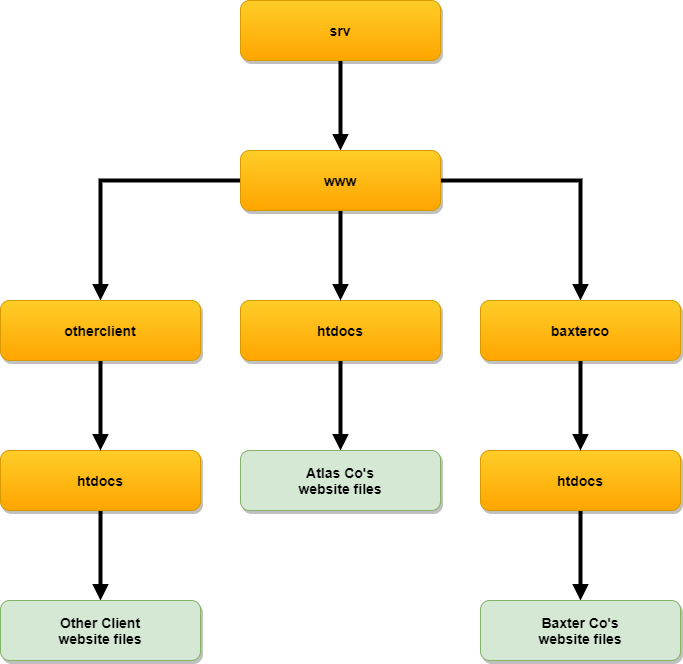

The diagram above was exported from draw.io. Its source (the exported page's mxGraphModel, read from the mxfile embedded in the PNG):
<mxGraphModel dx="1420" dy="1832" grid="1" gridSize="10" guides="1" tooltips="1" connect="1" arrows="1" fold="1" page="1" pageScale="1.5" pageWidth="1169" pageHeight="827" background="none" math="0" shadow="0">
  <root>
    <mxCell id="0" />
    <mxCell id="1" parent="0" />
    <mxCell id="1M8Vu2A8pGyiA1QOTq58-61" value="" style="edgeStyle=orthogonalEdgeStyle;orthogonalLoop=1;jettySize=auto;html=1;strokeWidth=4;rounded=0;endArrow=block;endFill=1;" parent="1" source="2" target="1M8Vu2A8pGyiA1QOTq58-60" edge="1">
      <mxGeometry relative="1" as="geometry" />
    </mxCell>
    <mxCell id="2" value="srv" style="rounded=1;fillColor=#ffcd28;strokeColor=#d79b00;shadow=1;fontStyle=1;fontSize=14;gradientColor=#ffa500;" parent="1" vertex="1">
      <mxGeometry x="540" y="350" width="200" height="60" as="geometry" />
    </mxCell>
    <mxCell id="1M8Vu2A8pGyiA1QOTq58-73" style="edgeStyle=orthogonalEdgeStyle;rounded=0;orthogonalLoop=1;jettySize=auto;html=1;entryX=0.5;entryY=0;entryDx=0;entryDy=0;strokeWidth=4;endArrow=block;endFill=1;" parent="1" source="5" target="1M8Vu2A8pGyiA1QOTq58-71" edge="1">
      <mxGeometry relative="1" as="geometry" />
    </mxCell>
    <mxCell id="5" value="htdocs" style="rounded=1;fillColor=#ffcd28;strokeColor=#d79b00;shadow=1;fontStyle=1;fontSize=14;gradientColor=#ffa500;" parent="1" vertex="1">
      <mxGeometry x="540" y="650" width="200" height="60" as="geometry" />
    </mxCell>
    <mxCell id="1M8Vu2A8pGyiA1QOTq58-70" value="" style="edgeStyle=orthogonalEdgeStyle;rounded=0;orthogonalLoop=1;jettySize=auto;html=1;strokeWidth=4;endArrow=block;endFill=1;" parent="1" source="6" target="1M8Vu2A8pGyiA1QOTq58-69" edge="1">
      <mxGeometry relative="1" as="geometry" />
    </mxCell>
    <mxCell id="6" value="htdocs" style="rounded=1;fillColor=#ffcd28;strokeColor=#d79b00;shadow=1;fontStyle=1;fontSize=14;gradientColor=#ffa500;" parent="1" vertex="1">
      <mxGeometry x="780" y="800" width="200" height="60" as="geometry" />
    </mxCell>
    <mxCell id="1M8Vu2A8pGyiA1QOTq58-62" style="edgeStyle=orthogonalEdgeStyle;rounded=0;orthogonalLoop=1;jettySize=auto;html=1;entryX=0.5;entryY=0;entryDx=0;entryDy=0;strokeWidth=4;endArrow=block;endFill=1;" parent="1" source="1M8Vu2A8pGyiA1QOTq58-60" edge="1">
      <mxGeometry relative="1" as="geometry">
        <mxPoint x="640" y="650" as="targetPoint" />
      </mxGeometry>
    </mxCell>
    <mxCell id="BLk1o1OLyLMMzJrfQr27-11" style="edgeStyle=orthogonalEdgeStyle;rounded=0;orthogonalLoop=1;jettySize=auto;html=1;entryX=0.5;entryY=0;entryDx=0;entryDy=0;strokeWidth=4;endArrow=block;endFill=1;" parent="1" source="1M8Vu2A8pGyiA1QOTq58-60" target="BLk1o1OLyLMMzJrfQr27-8" edge="1">
      <mxGeometry relative="1" as="geometry" />
    </mxCell>
    <mxCell id="BLk1o1OLyLMMzJrfQr27-12" style="edgeStyle=orthogonalEdgeStyle;rounded=0;orthogonalLoop=1;jettySize=auto;html=1;entryX=0.5;entryY=0;entryDx=0;entryDy=0;strokeWidth=4;endArrow=block;endFill=1;" parent="1" source="1M8Vu2A8pGyiA1QOTq58-60" target="BLk1o1OLyLMMzJrfQr27-6" edge="1">
      <mxGeometry relative="1" as="geometry" />
    </mxCell>
    <mxCell id="1M8Vu2A8pGyiA1QOTq58-60" value="www" style="whiteSpace=wrap;html=1;rounded=1;shadow=1;fontSize=14;fontStyle=1;strokeColor=#d79b00;fillColor=#ffcd28;gradientColor=#ffa500;" parent="1" vertex="1">
      <mxGeometry x="540" y="500" width="200" height="60" as="geometry" />
    </mxCell>
    <mxCell id="1M8Vu2A8pGyiA1QOTq58-74" style="edgeStyle=orthogonalEdgeStyle;rounded=0;orthogonalLoop=1;jettySize=auto;html=1;entryX=0.5;entryY=0;entryDx=0;entryDy=0;strokeWidth=4;endArrow=block;endFill=1;" parent="1" source="1M8Vu2A8pGyiA1QOTq58-67" target="1M8Vu2A8pGyiA1QOTq58-72" edge="1">
      <mxGeometry relative="1" as="geometry" />
    </mxCell>
    <mxCell id="1M8Vu2A8pGyiA1QOTq58-67" value="htdocs" style="whiteSpace=wrap;html=1;rounded=1;shadow=1;fontSize=14;fontStyle=1;strokeColor=#d79b00;fillColor=#ffcd28;gradientColor=#ffa500;" parent="1" vertex="1">
      <mxGeometry x="300" y="800" width="200" height="60" as="geometry" />
    </mxCell>
    <mxCell id="1M8Vu2A8pGyiA1QOTq58-69" value="Baxter Co's&lt;br&gt;website files" style="whiteSpace=wrap;html=1;rounded=1;shadow=1;fontSize=14;fontStyle=1;strokeColor=#82b366;fillColor=#d5e8d4;" parent="1" vertex="1">
      <mxGeometry x="780" y="950" width="200" height="60" as="geometry" />
    </mxCell>
    <mxCell id="1M8Vu2A8pGyiA1QOTq58-71" value="Atlas Co's&lt;br&gt;website files" style="whiteSpace=wrap;html=1;rounded=1;shadow=1;fontSize=14;fontStyle=1;strokeColor=#82b366;fillColor=#d5e8d4;" parent="1" vertex="1">
      <mxGeometry x="540" y="800" width="200" height="60" as="geometry" />
    </mxCell>
    <mxCell id="1M8Vu2A8pGyiA1QOTq58-72" value="Other Client&lt;br&gt;website files" style="whiteSpace=wrap;html=1;rounded=1;shadow=1;fontSize=14;fontStyle=1;strokeColor=#82b366;fillColor=#d5e8d4;" parent="1" vertex="1">
      <mxGeometry x="300" y="950" width="200" height="60" as="geometry" />
    </mxCell>
    <mxCell id="BLk1o1OLyLMMzJrfQr27-13" style="edgeStyle=orthogonalEdgeStyle;rounded=0;orthogonalLoop=1;jettySize=auto;html=1;entryX=0.5;entryY=0;entryDx=0;entryDy=0;strokeWidth=4;endArrow=block;endFill=1;" parent="1" source="BLk1o1OLyLMMzJrfQr27-6" target="1M8Vu2A8pGyiA1QOTq58-67" edge="1">
      <mxGeometry relative="1" as="geometry" />
    </mxCell>
    <mxCell id="BLk1o1OLyLMMzJrfQr27-6" value="otherclient" style="whiteSpace=wrap;html=1;rounded=1;shadow=1;fontSize=14;fontStyle=1;strokeColor=#d79b00;fillColor=#ffcd28;gradientColor=#ffa500;" parent="1" vertex="1">
      <mxGeometry x="300" y="650" width="200" height="60" as="geometry" />
    </mxCell>
    <mxCell id="BLk1o1OLyLMMzJrfQr27-9" style="edgeStyle=orthogonalEdgeStyle;rounded=0;orthogonalLoop=1;jettySize=auto;html=1;entryX=0.5;entryY=0;entryDx=0;entryDy=0;strokeWidth=4;endArrow=block;endFill=1;" parent="1" source="BLk1o1OLyLMMzJrfQr27-8" target="6" edge="1">
      <mxGeometry relative="1" as="geometry" />
    </mxCell>
    <mxCell id="BLk1o1OLyLMMzJrfQr27-8" value="baxterco" style="whiteSpace=wrap;html=1;rounded=1;shadow=1;fontSize=14;fontStyle=1;strokeColor=#d79b00;fillColor=#ffcd28;gradientColor=#ffa500;" parent="1" vertex="1">
      <mxGeometry x="780" y="650" width="200" height="60" as="geometry" />
    </mxCell>
  </root>
</mxGraphModel>